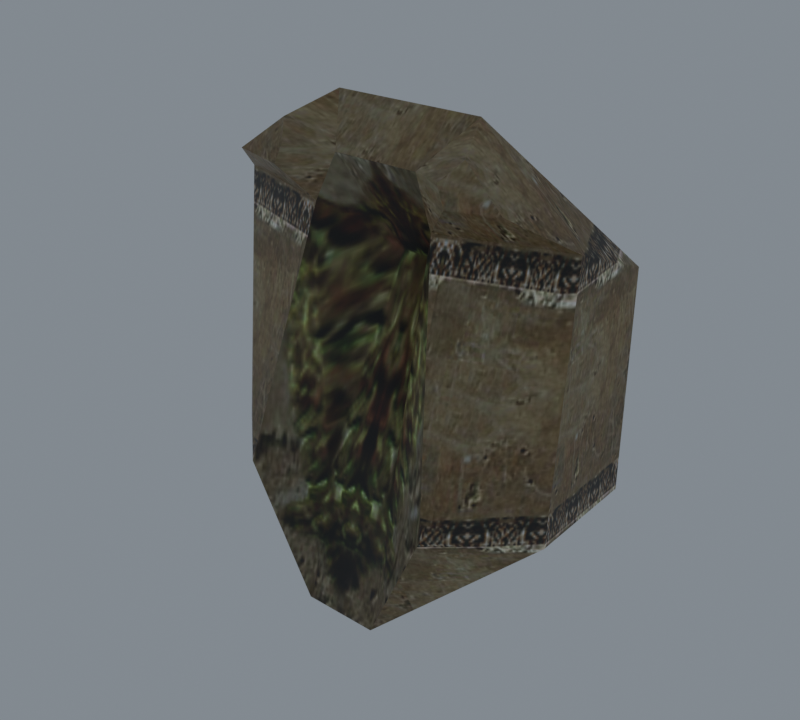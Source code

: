 # Source: import.blend  (saved by Blender 5.2.45; exported with 4.5.12 LTS)
import bpy
from mathutils import Matrix  # noqa: F401  (used for matrix-valued properties, if any)

bpy.ops.wm.read_factory_settings(use_empty=True)
scene = bpy.context.scene
scene.name = 'Beer01'

# ---- collections
col_collection = bpy.data.collections.new('Collection'); scene.collection.children.link(col_collection)

# ---- images (referenced by path relative to the original .blend; pixels are not part of the script)
import os
ASSET_DIR = os.environ.get("B2B_ASSET_DIR", "")  # directory of the original .blend (textures are referenced by path, not embedded)
HERE = os.path.dirname(os.path.abspath(__file__))  # packed textures are extracted next to this script under _unpacked/

def load_image(name, relpath, width, height, colorspace="sRGB"):
    """Load a texture the original file referenced (path relative to the .blend, or extracted next to this script)."""
    p = next((c for c in (os.path.join(HERE, relpath), os.path.join(ASSET_DIR, relpath)) if relpath and os.path.exists(c)), "")
    if p:
        img = bpy.data.images.load(p, check_existing=True)
        img.name = name
    else:  # same state as the original file: an image datablock whose file is absent (Cycles renders it pink)
        img = bpy.data.images.new(name, width, height)
        img.source = "FILE"
        img.filepath = "//" + (relpath or name)
    img.colorspace_settings.name = colorspace
    return img
img_c_wall04_jpg = load_image('c_wall04.jpg', '_unpacked/c_wall04.8b569df8.jpg', 128, 128, 'sRGB')
img_c_wall06_jpg = load_image('c_wall06.jpg', '_unpacked/c_wall06.54f41b52.jpg', 128, 128, 'sRGB')

# ---- materials (node trees are filled in below, after node groups)
mat_c_wall04_jpg = bpy.data.materials.new('c_wall04.jpg')
mat_c_wall04_jpg.diffuse_color = (0.7039, 0.4079, 0.5188, 1.0)
mat_c_wall06_jpg = bpy.data.materials.new('c_wall06.jpg')
mat_c_wall06_jpg.diffuse_color = (0.8584, 0.6128, 0.8883, 1.0)

# ---- material node trees
mat_c_wall04_jpg.use_nodes = True; mat_c_wall04_jpg.node_tree.nodes.clear()
_N = mat_c_wall04_jpg.node_tree.nodes; _L = mat_c_wall04_jpg.node_tree.links
n0 = _N.new('ShaderNodeBsdfPrincipled'); n0.name = 'Principled BSDF'; n0.location = (-200, 100)
n0.inputs[10].default_value = 0.005
n1 = _N.new('ShaderNodeOutputMaterial'); n1.name = 'Material Output'; n1.location = (200, 100)
n2 = _N.new('ShaderNodeTexImage'); n2.name = 'Image Texture'; n2.location = (-600, 100)
n2.image = img_c_wall04_jpg
_L.new(n0.outputs[0], n1.inputs[0])
_L.new(n2.outputs[0], n0.inputs[0])
n1.is_active_output = True
mat_c_wall06_jpg.use_nodes = True; mat_c_wall06_jpg.node_tree.nodes.clear()
_N = mat_c_wall06_jpg.node_tree.nodes; _L = mat_c_wall06_jpg.node_tree.links
n0 = _N.new('ShaderNodeBsdfPrincipled'); n0.name = 'Principled BSDF'; n0.location = (-200, 100)
n0.inputs[10].default_value = 0.005
n1 = _N.new('ShaderNodeOutputMaterial'); n1.name = 'Material Output'; n1.location = (200, 100)
n2 = _N.new('ShaderNodeTexImage'); n2.name = 'Image Texture'; n2.location = (-600, 100)
n2.image = img_c_wall06_jpg
_L.new(n0.outputs[0], n1.inputs[0])
_L.new(n2.outputs[0], n0.inputs[0])
n1.is_active_output = True

# ---- world
world_world = bpy.data.worlds.new('World'); scene.world = world_world
world_world.use_nodes = True; world_world.node_tree.nodes.clear()
_N = world_world.node_tree.nodes; _L = world_world.node_tree.links
n0 = _N.new('ShaderNodeOutputWorld'); n0.name = 'World Output'; n0.location = (200, 100)
n1 = _N.new('ShaderNodeBackground'); n1.name = 'Background'; n1.location = (-200, 100)
n1.inputs[0].default_value = (0.32, 0.36, 0.4, 1.0)
n1.inputs[1].default_value = 0.7
_L.new(n1.outputs[0], n0.inputs[0])
n0.is_active_output = True
world_world.color = (0.05088, 0.05088, 0.05088)
world_world.sun_shadow_jitter_overblur = 0.0

# ---- meshes
me_stonemuwall03 = bpy.data.meshes.new('StoneMuWall03')
me_stonemuwall03.from_pydata([(150.5, -50.08, 0.0), (150.5, 49.92, 0.0), (150.5, 49.92, 184.5), (150.5, -29.39, 217.4), (-149.5, 49.92, 0.0), (-149.5, -50.08, 0.0), (-149.5, -29.39, 217.4), (-149.5, 49.92, 184.5), (65.99, -26.1, 291.3), (-59.01, -26.1, 291.3), (-32.22, -60.67, 257.3), (39.21, -60.67, 257.3), (-84.42, -110.0, 8.036), (-52.39, -60.61, 217.5), (-114.9, -72.44, 247.5), (-74.45, -79.01, 244.7), (-66.05, -79.03, 261.3), (-77.21, -64.63, 275.5), (84.63, -110.0, 8.036), (52.61, -60.61, 217.5), (71.43, -79.21, 260.8), (77.01, -79.19, 244.2), (117.8, -72.62, 247.0), (82.59, -64.81, 274.9), (32.25, -104.3, -103.5), (-32.03, -104.3, -103.5), (-32.03, -77.75, 9.3), (32.25, -77.75, 9.3), (20.07, -2.852, 170.4), (-19.85, -2.852, 170.4)], [], [(0, 1, 2), (2, 3, 0), (4, 5, 6), (6, 7, 4), (8, 9, 10), (10, 11, 8), (6, 5, 12), (12, 13, 6), (14, 15, 16), (16, 17, 14), (18, 0, 3), (18, 3, 19), (20, 21, 22), (20, 22, 23), (18, 24, 0), (12, 5, 25), (10, 9, 17), (17, 16, 10), (8, 11, 20), (20, 23, 8), (9, 6, 14), (14, 17, 9), (13, 10, 16), (16, 15, 13), (19, 3, 22), (22, 21, 19), (11, 19, 21), (21, 20, 11), (14, 6, 13), (14, 13, 15), (8, 23, 22), (8, 22, 3), (8, 3, 2), (6, 9, 7), (9, 8, 2), (9, 2, 7), (7, 2, 1), (7, 1, 4), (26, 27, 28), (28, 29, 26), (27, 26, 25), (25, 24, 27), (13, 12, 26), (26, 29, 13), (25, 26, 12), (27, 18, 19), (27, 19, 28), (28, 19, 11), (11, 10, 29), (11, 29, 28), (10, 13, 29), (18, 27, 24)])
me_stonemuwall03.polygons.foreach_set('use_smooth', [True] * 52)
me_stonemuwall03.polygons.foreach_set('material_index', [0, 0, 0, 0, 0, 0, 0, 0, 0, 0, 0, 0, 0, 0, 0, 0, 0, 0, 0, 0, 0, 0, 0, 0, 0, 0, 0, 0, 0, 0, 0, 0, 0, 0, 0, 0, 0, 0, 1, 1, 1, 1, 1, 1, 1, 1, 1, 1, 1, 1, 1, 1])
_k = set([(0, 3), (0, 18), (1, 2), (2, 3), (2, 7), (2, 8), (3, 19), (3, 22), (4, 7), (5, 6), (6, 7), (6, 13), (6, 14), (7, 9), (8, 9), (8, 11), (8, 23), (9, 10), (9, 17), (10, 11), (10, 13), (10, 16), (11, 19), (11, 20), (12, 13), (12, 25), (13, 15), (14, 15), (14, 17), (15, 16), (16, 17), (18, 19), (19, 21), (20, 21), (20, 23), (21, 22), (22, 23)])
me_stonemuwall03.attributes.new('sharp_edge', 'BOOLEAN', 'EDGE').data.foreach_set('value', [ (min(e.vertices), max(e.vertices)) in _k for e in me_stonemuwall03.edges])
_uv = me_stonemuwall03.uv_layers.new(name='Float2')
_uv.uv.foreach_set('vector', [0.0005, -0.0198, 0.9995, -0.0198, 0.9995, 0.9082, 0.9995, 0.9082, 0.2071, 1.131, 0.0005, -0.0198, 0.9995, -0.0198, 0.0005, -0.0198, 0.2071, 1.131, 0.2071, 1.131, 0.9995, 0.9082, 0.9995, -0.0198, 1.017, 0.639, 0.0303, 0.639, 0.2417, 0.4072, 0.2417, 0.4072, 0.8054, 0.4072, 1.017, 0.639, -0.6839, 0.1348, -0.6839, -1.023, -0.1702, -0.9679, -0.1702, -0.9679, 0.0825, 0.1359, -0.6839, 0.1348, -0.411, 0.3405, -0.0916, 0.3216, -0.0253, 0.4346, -0.0253, 0.4346, -0.1134, 0.5312, -0.411, 0.3405, 1.164, -0.9679, 1.684, -1.023, 1.684, 0.1348, 1.164, -0.9679, 1.684, 0.1348, 0.9112, 0.1359, 1.06, 0.4309, 1.104, 0.3179, 1.426, 0.3368, 1.06, 0.4309, 1.426, 0.3368, 1.148, 0.5275, 1.164, -0.9679, 0.7505, -1.729, 1.684, -1.023, -0.1702, -0.9679, -0.6839, -1.023, 0.2432, -1.729, 0.4717, 0.563, 0.7868, 0.812, 0.4659, 0.7316, 0.4659, 0.7316, 0.3346, 0.6278, 0.4717, 0.563, 0.7868, 0.812, 0.4717, 0.563, 0.3325, 0.6232, 0.3325, 0.6232, 0.4638, 0.727, 0.7868, 0.812, 0.7868, 0.812, 0.6601, 0.1571, 0.367, 0.4942, 0.367, 0.4942, 0.4659, 0.7316, 0.7868, 0.812, 0.4177, 0.2076, 0.4717, 0.563, 0.3346, 0.6278, 0.3346, 0.6278, 0.3121, 0.4798, 0.4177, 0.2076, 0.9112, 0.1359, 1.684, 0.1348, 1.426, 0.3368, 1.426, 0.3368, 1.104, 0.3179, 0.9112, 0.1359, 0.4717, 0.563, 0.4177, 0.2076, 0.31, 0.4752, 0.31, 0.4752, 0.3325, 0.6232, 0.4717, 0.563, -0.411, 0.3405, -0.6839, 0.1348, 0.0825, 0.1359, -0.411, 0.3405, 0.0825, 0.1359, -0.0916, 0.3216, 0.7868, 0.812, 0.4638, 0.727, 0.3648, 0.4896, 0.7868, 0.812, 0.3648, 0.4896, 0.6601, 0.1571, 0.24, 1.633, 0.2071, 1.131, 0.9995, 0.9082, 0.2071, 1.131, 0.24, 1.633, 0.9995, 0.9082, 0.1156, 1.648, 0.9231, 1.648, 1.469, 0.9183, 0.1156, 1.648, 1.469, 0.9183, -0.469, 0.9183, -0.469, 0.9183, 1.469, 0.9183, 1.469, -0.0169, -0.469, 0.9183, 1.469, -0.0169, -0.469, -0.0169, 0.3054, 0.3603, 0.6946, 0.3603, 0.6209, 0.7223, 0.6209, 0.7223, 0.3791, 0.7223, 0.3054, 0.3603, 0.6946, 0.3603, 0.3054, 0.3603, 0.3054, 0.0005, 0.3054, 0.0005, 0.6946, 0.0005, 0.6946, 0.3603, 0.1821, 0.8726, -0.0119, 0.3563, 0.3054, 0.3603, 0.3054, 0.3603, 0.3791, 0.7223, 0.1821, 0.8726, 0.3054, 0.0005, 0.3054, 0.3603, -0.0119, 0.3563, 0.6946, 0.3603, 1.012, 0.3563, 0.8179, 0.8726, 0.6946, 0.3603, 0.8179, 0.8726, 0.6209, 0.7223, 0.6209, 0.7223, 0.8179, 0.8726, 0.7368, 0.9995, 0.7368, 0.9995, 0.3042, 0.9995, 0.3791, 0.7223, 0.7368, 0.9995, 0.3791, 0.7223, 0.6209, 0.7223, 0.3042, 0.9995, 0.1821, 0.8726, 0.3791, 0.7223, 1.012, 0.3563, 0.6946, 0.3603, 0.6946, 0.0005])
me_stonemuwall03.materials.append(mat_c_wall04_jpg)
me_stonemuwall03.materials.append(mat_c_wall06_jpg)
me_stonemuwall03.update()
me_stonemuwall03.normals_split_custom_set([tuple(v) for v in zip(*[iter([1.0, 0.0, 0.0, 1.0, 0.0, 0.0, 1.0, 0.0, 0.0, 1.0, 0.0, 0.0, 1.0, 0.0, 0.0, 1.0, 0.0, 0.0, -1.0, 0.0, 0.0, -1.0, 0.0, 0.0, -1.0, 0.0, 0.0, -1.0, 0.0, 0.0, -1.0, 0.0, 0.0, -1.0, 0.0, 0.0, 0.0, -0.7009, 0.7133, 0.0, -0.7009, 0.7133, 0.0, -0.7009, 0.7133, 0.0, -0.7009, 0.7133, 0.0, -0.7009, 0.7133, 0.0, -0.7009, 0.7133, -0.502, -0.8479, 0.1703, -0.6625, -0.7375, -0.1314, -0.559, -0.8291, 0.001454, -0.559, -0.8291, 0.001454, -0.2958, -0.9187, 0.2617, -0.502, -0.8479, 0.1703, -0.2193, -0.9146, 0.3397, -0.1546, -0.985, 0.07687, -0.2193, -0.9146, 0.3397, -0.2193, -0.9146, 0.3397, -0.2669, -0.7727, 0.5759, -0.2193, -0.9146, 0.3397, 0.5553, -0.8317, 0.00212, 0.6583, -0.7413, -0.1304, 0.4985, -0.85, 0.1704, 0.5553, -0.8317, 0.00212, 0.4985, -0.85, 0.1704, 0.2937, -0.9194, 0.2615, 0.2267, -0.9189, 0.3229, 0.1554, -0.9865, 0.05083, 0.2267, -0.9189, 0.3229, 0.2267, -0.9189, 0.3229, 0.2267, -0.9189, 0.3229, 0.2791, -0.7743, 0.5679, 0.5553, -0.8317, 0.002119, 0.041, -0.9984, 0.03951, 0.6583, -0.7413, -0.1304, -0.559, -0.8291, 0.001454, -0.6625, -0.7375, -0.1314, -0.6178, -0.7152, -0.3269, 0.3625, -0.495, 0.7896, 0.3625, -0.495, 0.7896, 0.3625, -0.495, 0.7896, 0.3625, -0.495, 0.7896, 0.3625, -0.495, 0.7896, 0.3625, -0.495, 0.7896, -0.3678, -0.491, 0.7897, -0.3678, -0.491, 0.7897, -0.3678, -0.491, 0.7897, -0.3678, -0.491, 0.7897, -0.3678, -0.491, 0.7897, -0.3678, -0.491, 0.7897, -0.6174, 0.09569, 0.7808, -0.627, 0.1701, 0.7602, -0.611, -0.01, 0.7916, -0.611, -0.01, 0.7916, -0.5875, -0.05339, 0.8074, -0.6174, 0.09569, 0.7808, 0.4436, -0.8672, -0.2263, 0.4436, -0.8672, -0.2263, 0.4436, -0.8672, -0.2263, 0.4436, -0.8672, -0.2263, 0.4436, -0.8672, -0.2263, 0.4436, -0.8672, -0.2263, 0.1856, -0.6953, -0.6944, 0.2077, -0.6548, -0.7267, 0.1856, -0.6953, -0.6944, 0.1856, -0.6953, -0.6944, 0.163, -0.7336, -0.6598, 0.1856, -0.6953, -0.6944, -0.4789, -0.8627, -0.1627, -0.4789, -0.8627, -0.1627, -0.4789, -0.8627, -0.1627, -0.4789, -0.8627, -0.1627, -0.4789, -0.8627, -0.1627, -0.4789, -0.8627, -0.1627, -0.1902, -0.7111, -0.6769, -0.2142, -0.67, -0.7108, -0.1902, -0.7111, -0.6769, -0.1902, -0.7111, -0.6769, -0.1902, -0.7111, -0.6769, -0.1656, -0.7497, -0.6407, 0.6432, 0.08153, 0.7614, 0.6105, -0.07135, 0.7888, 0.6354, -0.02718, 0.7717, 0.6432, 0.08153, 0.7614, 0.6354, -0.02718, 0.7717, 0.6535, 0.1579, 0.7402, 0.6432, 0.08153, 0.7614, 0.6535, 0.1579, 0.7402, 0.6354, 0.2957, 0.7133, -0.627, 0.1701, 0.7602, -0.6174, 0.09569, 0.7808, -0.6092, 0.3036, 0.7326, 0.0, 0.8146, 0.58, 0.0, 0.8146, 0.58, 0.0, 0.8146, 0.58, 0.0, 0.8146, 0.58, 0.0, 0.8146, 0.58, 0.0, 0.8146, 0.58, 0.0, 1.0, 0.0, 0.0, 1.0, 0.0, 0.0, 1.0, 0.0, 0.0, 1.0, 0.0, 0.0, 1.0, 0.0, 0.0, 1.0, 0.0, 0.3537, -0.8935, 0.2766, -0.3531, -0.904, 0.2409, -0.4081, -0.9121, 0.03968, -0.4081, -0.9121, 0.03968, 0.3874, -0.8946, -0.2228, 0.3537, -0.8935, 0.2766, -0.3531, -0.904, 0.2409, 0.3537, -0.8935, 0.2766, 0.1756, -0.9583, 0.2253, 0.1756, -0.9583, 0.2253, 0.041, -0.9984, 0.03951, -0.3531, -0.904, 0.2409, 0.7377, -0.6742, -0.03502, 0.5146, -0.8426, 0.1586, 0.3537, -0.8935, 0.2766, 0.3537, -0.8935, 0.2766, 0.3874, -0.8946, -0.2228, 0.7377, -0.6742, -0.03502, 0.1756, -0.9583, 0.2253, 0.3537, -0.8935, 0.2766, 0.5146, -0.8426, 0.1586, -0.3531, -0.904, 0.2409, 0.5553, -0.8317, 0.002119, -0.7551, -0.6556, -0.002933, -0.3531, -0.904, 0.2409, -0.7551, -0.6556, -0.002933, -0.4081, -0.9121, 0.03968, -0.4081, -0.9121, 0.03968, -0.7551, -0.6556, -0.002933, -0.2685, -0.8281, -0.4921, -0.2685, -0.8281, -0.4921, 0.3605, -0.7993, -0.4807, 0.3874, -0.8946, -0.2228, -0.2685, -0.8281, -0.4921, 0.3874, -0.8946, -0.2228, -0.4081, -0.9121, 0.03968, 0.3605, -0.7993, -0.4807, 0.7377, -0.6742, -0.03502, 0.3874, -0.8946, -0.2228, 0.5553, -0.8317, 0.002119, -0.3531, -0.904, 0.2409, 0.041, -0.9984, 0.03951])] * 3)])
arm_stonemuwall03_skeleton = bpy.data.armatures.new('StoneMuWall03_skeleton')  # bones are not reproduced

# ---- objects
ob_stonemuwall03_skeleton = bpy.data.objects.new('StoneMuWall03_skeleton', arm_stonemuwall03_skeleton)
ob_stonemuwall03 = bpy.data.objects.new('StoneMuWall03', me_stonemuwall03)

# ---- transforms, parenting, visibility, modifiers, constraints
ob_stonemuwall03_skeleton.location = (0.0, 0.0, 0.0)
ob_stonemuwall03_skeleton.show_in_front = True
ob_stonemuwall03.parent = ob_stonemuwall03_skeleton
ob_stonemuwall03.location = (0.0, 0.0, 0.0)
_vg = ob_stonemuwall03.vertex_groups.new(name='Box02')
_vg.add([0, 1, 2, 3, 4, 5, 6, 7, 8, 9, 10, 11, 12, 13, 14, 15, 16, 17, 18, 19, 20, 21, 22, 23, 24, 25, 26, 27, 28, 29], 1.0, 'REPLACE')
_m = ob_stonemuwall03.modifiers.new('Armature', 'ARMATURE')
_m.object = ob_stonemuwall03_skeleton

# ---- collection membership
scene.collection.objects.link(ob_stonemuwall03_skeleton)
scene.collection.objects.link(ob_stonemuwall03)

# ---- scene / render settings (as saved in the file)
scene.frame_start = 0; scene.frame_end = 0; scene.frame_set(0)
scene.render.engine = 'CYCLES'
scene.render.resolution_x = 400
scene.render.resolution_y = 360
scene.render.film_transparent = True
scene.render.bake_bias = 0.0
scene.render.bake_samples = 0
scene.render.compositor_device = 'GPU'
scene.cycles.samples = 8
scene.eevee.use_volume_custom_range = False
scene.eevee.fast_gi_thickness_near = 0.1
scene.eevee.fast_gi_thickness_far = 0.0
scene.eevee.ray_tracing_options.screen_trace_thickness = 0.1
scene.view_settings.view_transform = 'Standard'
bpy.context.view_layer.update()

# ---- added for rendering (the .blend has no active camera): camera
cam_auto = bpy.data.cameras.new('AutoCamera')
cam_auto.lens = 50.0
cam_auto.sensor_width = 36.0
cam_auto.clip_end = 8458.95
ob_auto_camera = bpy.data.objects.new('AutoCamera', cam_auto)
scene.collection.objects.link(ob_auto_camera)
ob_auto_camera.location = (482.488, -608.418, 479.494)
ob_auto_camera.rotation_euler = (1.09748, -7.21219e-08, 0.694738)
scene.camera = ob_auto_camera
bpy.context.view_layer.update()
